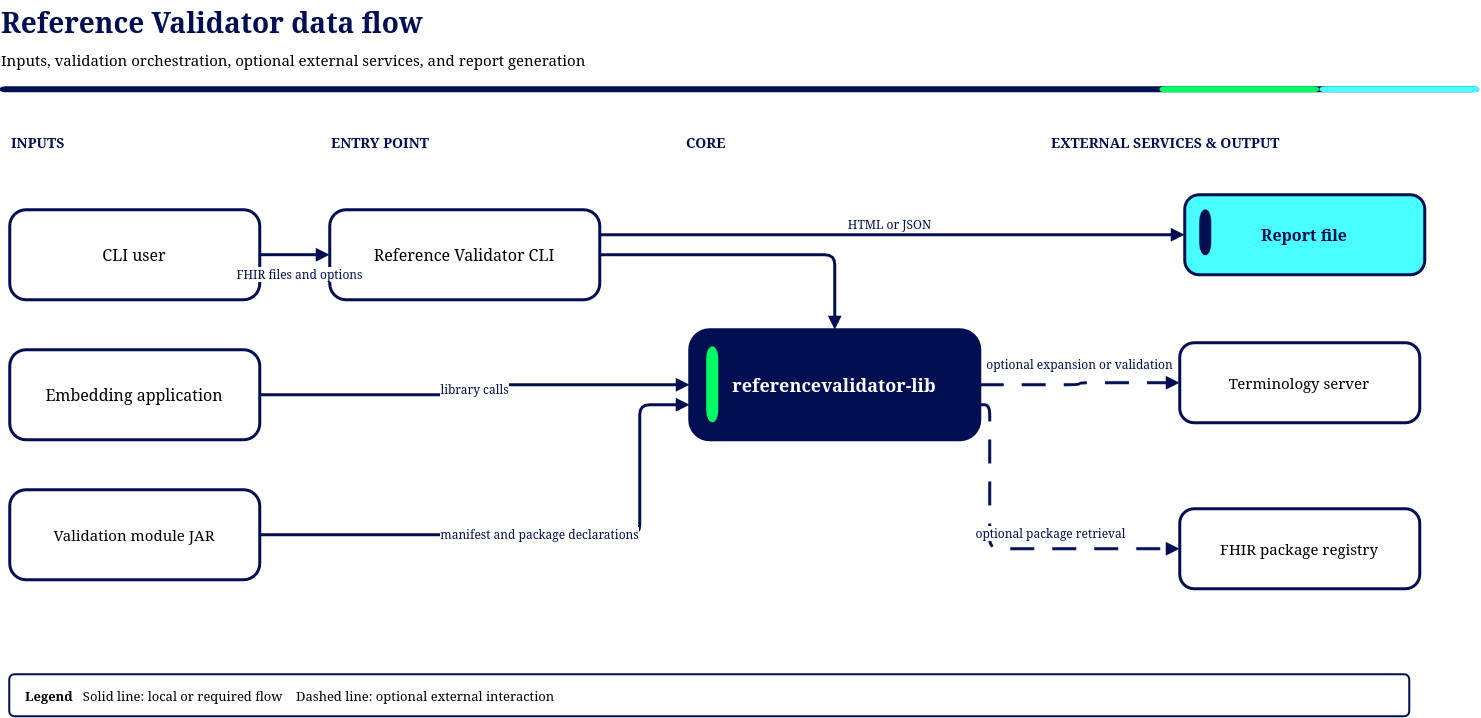

The diagram above was exported from draw.io. Its source (the exported page's mxGraphModel, read from the mxfile embedded in the PNG):
<mxGraphModel dx="1498" dy="983" grid="1" gridSize="10" guides="1" tooltips="1" connect="1" arrows="1" fold="1" page="1" pageScale="1" pageWidth="1600" pageHeight="900" background="#FFFFFF" math="0" shadow="0">
  <root>
    <mxCell id="0" />
    <mxCell id="1" parent="0" />
    <mxCell id="title" parent="1" style="text;html=1;strokeColor=none;fillColor=none;align=left;verticalAlign=middle;fontFamily=Verdana;fontSize=28;fontStyle=1;fontColor=#000E52;" value="Reference Validator data flow" vertex="1">
      <mxGeometry height="45" width="1480" x="60" y="35" as="geometry" />
    </mxCell>
    <mxCell id="subtitle" parent="1" style="text;html=1;strokeColor=none;fillColor=none;align=left;verticalAlign=middle;fontFamily=Verdana;fontSize=15;fontColor=#000000;" value="Inputs, validation orchestration, optional external services, and report generation" vertex="1">
      <mxGeometry height="30" width="1480" x="60" y="80" as="geometry" />
    </mxCell>
    <mxCell id="brandline" parent="1" style="rounded=1;arcSize=100;html=1;strokeColor=none;fillColor=#000E52;" value="" vertex="1">
      <mxGeometry height="6" width="1480" x="60" y="122" as="geometry" />
    </mxCell>
    <mxCell id="brandaccent1" parent="1" style="rounded=1;arcSize=100;html=1;strokeColor=none;fillColor=#00FF64;" value="" vertex="1">
      <mxGeometry height="6" width="160" x="1220" y="122" as="geometry" />
    </mxCell>
    <mxCell id="brandaccent2" parent="1" style="rounded=1;arcSize=100;html=1;strokeColor=none;fillColor=#4AFFFF;" value="" vertex="1">
      <mxGeometry height="6" width="160" x="1380" y="122" as="geometry" />
    </mxCell>
    <mxCell id="lbl_sources" parent="1" style="text;html=1;strokeColor=none;fillColor=none;align=left;verticalAlign=middle;fontFamily=Verdana;fontSize=14;fontStyle=1;fontColor=#000E52;" value="INPUTS" vertex="1">
      <mxGeometry height="25" width="260" x="70" y="165" as="geometry" />
    </mxCell>
    <mxCell id="lbl_entry" parent="1" style="text;html=1;strokeColor=none;fillColor=none;align=left;verticalAlign=middle;fontFamily=Verdana;fontSize=14;fontStyle=1;fontColor=#000E52;" value="ENTRY POINT" vertex="1">
      <mxGeometry height="25" width="260" x="390" y="165" as="geometry" />
    </mxCell>
    <mxCell id="lbl_core" parent="1" style="text;html=1;strokeColor=none;fillColor=none;align=left;verticalAlign=middle;fontFamily=Verdana;fontSize=14;fontStyle=1;fontColor=#000E52;" value="CORE" vertex="1">
      <mxGeometry height="25" width="270" x="745" y="165" as="geometry" />
    </mxCell>
    <mxCell id="lbl_external" parent="1" style="text;html=1;strokeColor=none;fillColor=none;align=left;verticalAlign=middle;fontFamily=Verdana;fontSize=14;fontStyle=1;fontColor=#000E52;" value="EXTERNAL SERVICES &amp; OUTPUT" vertex="1">
      <mxGeometry height="25" width="390" x="1110" y="165" as="geometry" />
    </mxCell>
    <mxCell id="user" parent="1" style="rounded=1;arcSize=18;whiteSpace=wrap;html=1;strokeColor=#000E52;strokeWidth=3;fillColor=#FFFFFF;fontColor=#000000;fontFamily=Verdana;fontSize=16;align=center;verticalAlign=middle;spacing=12;" value="CLI user" vertex="1">
      <mxGeometry height="90" width="250" x="70" y="245" as="geometry" />
    </mxCell>
    <mxCell id="host" parent="1" style="rounded=1;arcSize=18;whiteSpace=wrap;html=1;strokeColor=#000E52;strokeWidth=3;fillColor=#FFFFFF;fontColor=#000000;fontFamily=Verdana;fontSize=16;align=center;verticalAlign=middle;spacing=12;" value="Embedding application" vertex="1">
      <mxGeometry height="90" width="250" x="70" y="385" as="geometry" />
    </mxCell>
    <mxCell id="module" parent="1" style="rounded=1;arcSize=18;whiteSpace=wrap;html=1;strokeColor=#000E52;strokeWidth=3;fillColor=#FFFFFF;fontColor=#000000;fontFamily=Verdana;fontSize=15;align=center;verticalAlign=middle;spacing=12;" value="Validation module JAR" vertex="1">
      <mxGeometry height="90" width="250" x="70" y="525" as="geometry" />
    </mxCell>
    <mxCell id="cli" parent="1" style="rounded=1;arcSize=18;whiteSpace=wrap;html=1;strokeColor=#000E52;strokeWidth=3;fillColor=#FFFFFF;fontColor=#000000;fontFamily=Verdana;fontSize=16;align=center;verticalAlign=middle;spacing=12;" value="Reference Validator CLI" vertex="1">
      <mxGeometry height="90" width="270" x="390" y="245" as="geometry" />
    </mxCell>
    <mxCell id="lib" parent="1" style="rounded=1;arcSize=18;whiteSpace=wrap;html=1;strokeColor=#000E52;strokeWidth=3;fillColor=#000E52;fontColor=#FFFFFF;fontFamily=Verdana;fontStyle=1;fontSize=18;align=center;verticalAlign=middle;spacing=12;" value="referencevalidator-lib" vertex="1">
      <mxGeometry height="110" width="290" x="750" y="365" as="geometry" />
    </mxCell>
    <mxCell id="registry" parent="1" style="rounded=1;arcSize=18;whiteSpace=wrap;html=1;strokeColor=#000E52;strokeWidth=3;fillColor=#FFFFFF;fontColor=#000000;fontFamily=Verdana;fontSize=15;align=center;verticalAlign=middle;spacing=12;" value="FHIR package registry" vertex="1">
      <mxGeometry height="80" width="240" x="1240" y="544" as="geometry" />
    </mxCell>
    <mxCell id="terminology" parent="1" style="rounded=1;arcSize=18;whiteSpace=wrap;html=1;strokeColor=#000E52;strokeWidth=3;fillColor=#FFFFFF;fontColor=#000000;fontFamily=Verdana;fontSize=15;align=center;verticalAlign=middle;spacing=12;" value="Terminology server" vertex="1">
      <mxGeometry height="80" width="240" x="1240" y="378" as="geometry" />
    </mxCell>
    <mxCell id="m_lib" parent="1" style="rounded=1;arcSize=100;html=1;strokeColor=none;fillColor=#00FF64;" value="" vertex="1">
      <mxGeometry height="76" width="12" x="767" y="382" as="geometry" />
    </mxCell>
    <mxCell id="e_user_cli" edge="1" parent="1" source="user" style="edgeStyle=orthogonalEdgeStyle;rounded=1;orthogonalLoop=1;jettySize=auto;html=1;strokeColor=#000E52;strokeWidth=3;endArrow=block;endFill=1;fontFamily=Verdana;fontSize=12;fontColor=#000E52;labelBackgroundColor=#FFFFFF;labelBorderColor=none;spacing=6;" target="cli" value="FHIR files and options">
      <mxGeometry relative="1" x="0.1429" y="-20" as="geometry">
        <mxPoint as="offset" />
      </mxGeometry>
    </mxCell>
    <mxCell id="e_host_lib" edge="1" parent="1" source="host" style="edgeStyle=orthogonalEdgeStyle;rounded=1;orthogonalLoop=1;jettySize=auto;html=1;strokeColor=#000E52;strokeWidth=3;endArrow=block;endFill=1;fontFamily=Verdana;fontSize=12;fontColor=#000E52;labelBackgroundColor=#FFFFFF;labelBorderColor=none;spacing=6;" target="lib" value="library calls">
      <mxGeometry relative="1" as="geometry" />
    </mxCell>
    <mxCell id="e_cli_lib" edge="1" parent="1" source="cli" style="edgeStyle=orthogonalEdgeStyle;rounded=1;orthogonalLoop=1;jettySize=auto;html=1;strokeColor=#000E52;strokeWidth=3;endArrow=block;endFill=1;fontFamily=Verdana;fontSize=12;fontColor=#000E52;labelBackgroundColor=#FFFFFF;labelBorderColor=none;spacing=6;" target="lib" value="">
      <mxGeometry relative="1" as="geometry" />
    </mxCell>
    <mxCell id="e_module_lib" edge="1" parent="1" source="module" style="edgeStyle=orthogonalEdgeStyle;rounded=1;orthogonalLoop=1;jettySize=auto;html=1;strokeColor=#000E52;strokeWidth=3;endArrow=block;endFill=1;fontFamily=Verdana;fontSize=12;fontColor=#000E52;labelBackgroundColor=#FFFFFF;labelBorderColor=none;spacing=6;" target="lib" value="manifest and package declarations">
      <mxGeometry relative="1" as="geometry">
        <Array as="points">
          <mxPoint x="700" y="570" />
          <mxPoint x="700" y="440" />
        </Array>
      </mxGeometry>
    </mxCell>
    <mxCell id="e_lib_registry" edge="1" parent="1" source="lib" style="edgeStyle=orthogonalEdgeStyle;rounded=1;orthogonalLoop=1;jettySize=auto;html=1;strokeColor=#000E52;strokeWidth=3;endArrow=block;endFill=1;fontFamily=Verdana;fontSize=12;fontColor=#000E52;labelBackgroundColor=#FFFFFF;labelBorderColor=none;spacing=6;dashed=1;dashPattern=8 6;" target="registry" value="optional package retrieval">
      <mxGeometry relative="1" x="0.2424" y="15" as="geometry">
        <mxPoint x="1" as="offset" />
        <Array as="points">
          <mxPoint x="1050" y="440" />
          <mxPoint x="1050" y="584" />
        </Array>
        <mxPoint x="1040" y="320" as="sourcePoint" />
      </mxGeometry>
    </mxCell>
    <mxCell id="e_lib_terminology" edge="1" parent="1" source="lib" style="edgeStyle=orthogonalEdgeStyle;rounded=1;orthogonalLoop=1;jettySize=auto;html=1;strokeColor=#000E52;strokeWidth=3;endArrow=block;endFill=1;fontFamily=Verdana;fontSize=12;fontColor=#000E52;labelBackgroundColor=#FFFFFF;labelBorderColor=none;spacing=6;dashed=1;dashPattern=8 6;" target="terminology" value="optional expansion or validation">
      <mxGeometry relative="1" x="0.0099" y="18" as="geometry">
        <mxPoint as="offset" />
      </mxGeometry>
    </mxCell>
    <mxCell id="e_cli_report" edge="1" parent="1" source="cli" style="edgeStyle=orthogonalEdgeStyle;rounded=1;orthogonalLoop=1;jettySize=auto;html=1;strokeColor=#000E52;strokeWidth=3;endArrow=block;endFill=1;fontFamily=Verdana;fontSize=12;fontColor=#000E52;labelBackgroundColor=#FFFFFF;labelBorderColor=none;spacing=6;" target="report" value="HTML or JSON">
      <mxGeometry relative="1" x="-0.0085" y="10" as="geometry">
        <mxPoint as="offset" />
        <Array as="points">
          <mxPoint x="910" y="270" />
          <mxPoint x="910" y="270" />
        </Array>
      </mxGeometry>
    </mxCell>
    <mxCell id="legend" parent="1" style="rounded=1;arcSize=12;whiteSpace=wrap;html=1;strokeColor=#000E52;strokeWidth=2;fillColor=#FFFFFF;fontColor=#000000;fontFamily=Verdana;fontSize=13;align=left;verticalAlign=middle;spacingLeft=14;" value="&lt;b&gt;Legend&lt;/b&gt;&amp;nbsp;&amp;nbsp; Solid line: local or required flow&amp;nbsp;&amp;nbsp;&amp;nbsp; Dashed line: optional external interaction" vertex="1">
      <mxGeometry height="42" width="1400" x="70" y="710" as="geometry" />
    </mxCell>
    <mxCell id="u-DQd_SfrqDI26XRbQt2-1" edge="1" parent="1" source="cli" style="edgeStyle=orthogonalEdgeStyle;rounded=0;orthogonalLoop=1;jettySize=auto;html=1;innerLoopWaypoints=1;exitX=0.5;exitY=1;exitDx=0;exitDy=0;" target="cli">
      <mxGeometry relative="1" as="geometry" />
    </mxCell>
    <mxCell id="report" parent="1" style="rounded=1;arcSize=18;whiteSpace=wrap;html=1;strokeColor=#000E52;strokeWidth=3;fillColor=#4AFFFF;fontColor=#000E52;fontFamily=Verdana;fontStyle=1;fontSize=16;align=center;verticalAlign=middle;spacing=12;" value="Report file" vertex="1">
      <mxGeometry height="80" width="240" x="1245" y="230" as="geometry" />
    </mxCell>
    <mxCell id="u-DQd_SfrqDI26XRbQt2-3" parent="1" style="rounded=1;arcSize=100;html=1;strokeColor=none;fillColor=#000E52;" value="" vertex="1">
      <mxGeometry height="46" width="12" x="1260" y="245" as="geometry" />
    </mxCell>
  </root>
</mxGraphModel>